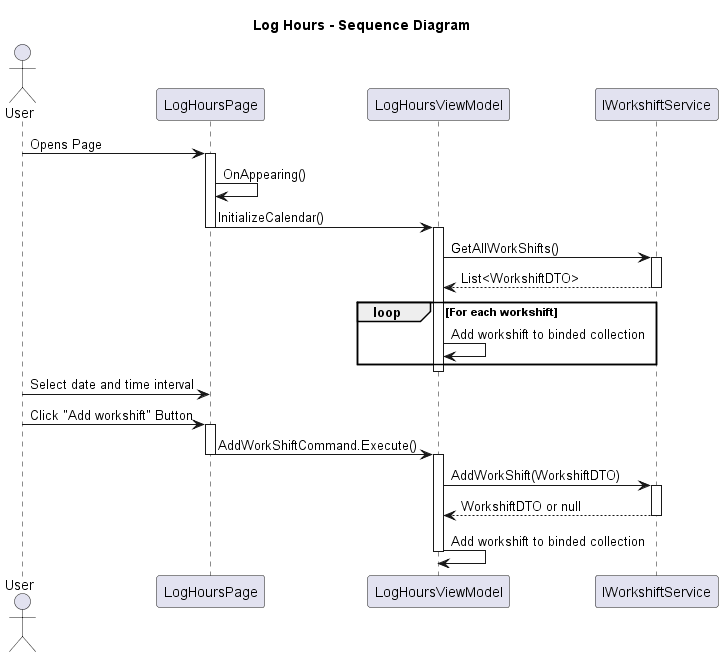

The diagram above was rendered by PlantUML. Its source (embedded in the PNG):
@startuml 
title Log Hours - Sequence Diagram
actor User
participant LogHoursPage
participant LogHoursViewModel
participant IWorkshiftService

User -> LogHoursPage : Opens Page
activate LogHoursPage
LogHoursPage -> LogHoursPage : OnAppearing()
LogHoursPage -> LogHoursViewModel : InitializeCalendar()
deactivate LogHoursPage

activate LogHoursViewModel
LogHoursViewModel -> IWorkshiftService : GetAllWorkShifts()
activate IWorkshiftService
IWorkshiftService --> LogHoursViewModel : List<WorkshiftDTO>
deactivate IWorkshiftService

loop For each workshift
    LogHoursViewModel -> LogHoursViewModel : Add workshift to binded collection
end loop
deactivate LogHoursViewModel

User -> LogHoursPage : Select date and time interval
User -> LogHoursPage : Click "Add workshift" Button
activate LogHoursPage
LogHoursPage -> LogHoursViewModel : AddWorkShiftCommand.Execute()
deactivate LogHoursPage

activate LogHoursViewModel
LogHoursViewModel -> IWorkshiftService : AddWorkShift(WorkshiftDTO)
activate IWorkshiftService
IWorkshiftService --> LogHoursViewModel : WorkshiftDTO or null
deactivate IWorkshiftService

LogHoursViewModel -> LogHoursViewModel : Add workshift to binded collection
deactivate LogHoursViewModel

@enduml